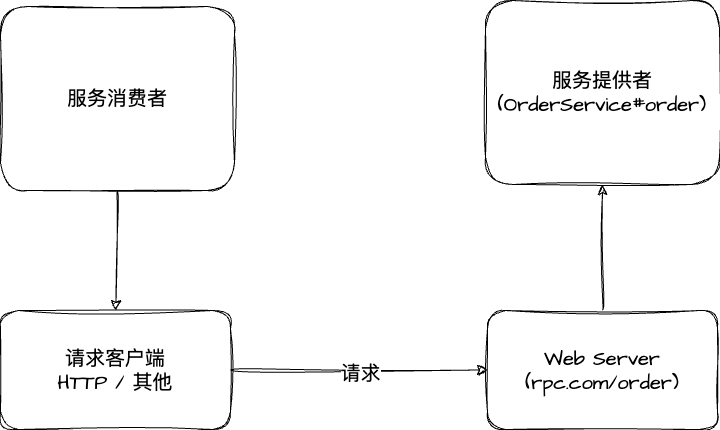

The diagram above was exported from draw.io. Its source (the exported page's mxGraphModel, read from the mxfile embedded in the PNG):
<mxGraphModel dx="1246" dy="1305" grid="0" gridSize="10" guides="1" tooltips="1" connect="1" arrows="1" fold="1" page="0" pageScale="1" pageWidth="827" pageHeight="1169" math="0" shadow="0">
  <root>
    <mxCell id="0" />
    <mxCell id="1" parent="0" />
    <mxCell id="dXOG4ScMqVK1quzqihRZ-2" value="" style="edgeStyle=none;curved=1;rounded=0;sketch=1;hachureGap=4;jiggle=2;curveFitting=1;orthogonalLoop=1;jettySize=auto;html=1;fontFamily=Architects Daughter;fontSource=https%3A%2F%2Ffonts.googleapis.com%2Fcss%3Ffamily%3DArchitects%2BDaughter;fontSize=16;startSize=8;endSize=8;" edge="1" parent="1" source="-yXkL9nAekPLPzG4D03K-1" target="dXOG4ScMqVK1quzqihRZ-1">
      <mxGeometry relative="1" as="geometry" />
    </mxCell>
    <mxCell id="-yXkL9nAekPLPzG4D03K-1" value="服务消费者" style="rounded=1;whiteSpace=wrap;html=1;sketch=1;hachureGap=4;jiggle=2;curveFitting=1;fontFamily=Architects Daughter;fontSource=https%3A%2F%2Ffonts.googleapis.com%2Fcss%3Ffamily%3DArchitects%2BDaughter;fontSize=20;" vertex="1" parent="1">
      <mxGeometry x="-161" y="-57" width="234" height="184" as="geometry" />
    </mxCell>
    <mxCell id="-yXkL9nAekPLPzG4D03K-2" value="服务提供者&lt;br&gt;(OrderService#order)" style="rounded=1;whiteSpace=wrap;html=1;sketch=1;hachureGap=4;jiggle=2;curveFitting=1;fontFamily=Architects Daughter;fontSource=https%3A%2F%2Ffonts.googleapis.com%2Fcss%3Ffamily%3DArchitects%2BDaughter;fontSize=20;" vertex="1" parent="1">
      <mxGeometry x="324" y="-63" width="234" height="184" as="geometry" />
    </mxCell>
    <mxCell id="dXOG4ScMqVK1quzqihRZ-4" value="" style="edgeStyle=none;curved=1;rounded=0;sketch=1;hachureGap=4;jiggle=2;curveFitting=1;orthogonalLoop=1;jettySize=auto;html=1;fontFamily=Architects Daughter;fontSource=https%3A%2F%2Ffonts.googleapis.com%2Fcss%3Ffamily%3DArchitects%2BDaughter;fontSize=16;startSize=8;endSize=8;" edge="1" parent="1" source="dXOG4ScMqVK1quzqihRZ-1" target="dXOG4ScMqVK1quzqihRZ-3">
      <mxGeometry relative="1" as="geometry" />
    </mxCell>
    <mxCell id="dXOG4ScMqVK1quzqihRZ-6" value="请求" style="edgeLabel;html=1;align=center;verticalAlign=middle;resizable=0;points=[];fontSize=20;fontFamily=Architects Daughter;" vertex="1" connectable="0" parent="dXOG4ScMqVK1quzqihRZ-4">
      <mxGeometry x="0.0039" y="-2" relative="1" as="geometry">
        <mxPoint y="1" as="offset" />
      </mxGeometry>
    </mxCell>
    <mxCell id="dXOG4ScMqVK1quzqihRZ-1" value="请求客户端&lt;br&gt;HTTP / 其他" style="rounded=1;whiteSpace=wrap;html=1;sketch=1;hachureGap=4;jiggle=2;curveFitting=1;fontFamily=Architects Daughter;fontSource=https%3A%2F%2Ffonts.googleapis.com%2Fcss%3Ffamily%3DArchitects%2BDaughter;fontSize=20;" vertex="1" parent="1">
      <mxGeometry x="-161" y="247" width="230" height="119" as="geometry" />
    </mxCell>
    <mxCell id="dXOG4ScMqVK1quzqihRZ-5" style="edgeStyle=none;curved=1;rounded=0;sketch=1;hachureGap=4;jiggle=2;curveFitting=1;orthogonalLoop=1;jettySize=auto;html=1;entryX=0.5;entryY=1;entryDx=0;entryDy=0;fontFamily=Architects Daughter;fontSource=https%3A%2F%2Ffonts.googleapis.com%2Fcss%3Ffamily%3DArchitects%2BDaughter;fontSize=16;startSize=8;endSize=8;" edge="1" parent="1" source="dXOG4ScMqVK1quzqihRZ-3" target="-yXkL9nAekPLPzG4D03K-2">
      <mxGeometry relative="1" as="geometry" />
    </mxCell>
    <mxCell id="dXOG4ScMqVK1quzqihRZ-3" value="Web Server&lt;br&gt;(rpc.com/order)" style="rounded=1;whiteSpace=wrap;html=1;sketch=1;hachureGap=4;jiggle=2;curveFitting=1;fontFamily=Architects Daughter;fontSource=https%3A%2F%2Ffonts.googleapis.com%2Fcss%3Ffamily%3DArchitects%2BDaughter;fontSize=20;" vertex="1" parent="1">
      <mxGeometry x="326" y="247" width="230" height="119" as="geometry" />
    </mxCell>
  </root>
</mxGraphModel>